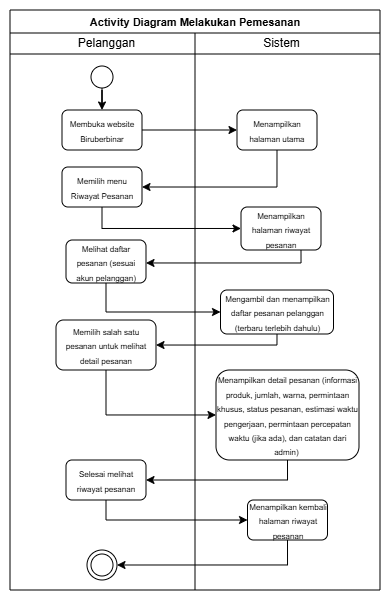

The diagram above was exported from draw.io. Its source (the exported page's mxGraphModel, read from the mxfile embedded in the PNG):
<mxGraphModel dx="624" dy="408" grid="1" gridSize="10" guides="1" tooltips="1" connect="1" arrows="1" fold="1" page="1" pageScale="1" pageWidth="827" pageHeight="1169" math="0" shadow="0">
  <root>
    <mxCell id="RvjJvRBr-bvGrAyGd_S3-0" />
    <mxCell id="RvjJvRBr-bvGrAyGd_S3-1" parent="RvjJvRBr-bvGrAyGd_S3-0" />
    <mxCell id="RvjJvRBr-bvGrAyGd_S3-2" parent="RvjJvRBr-bvGrAyGd_S3-1" style="swimlane;whiteSpace=wrap;html=1;" value="&lt;font style=&quot;font-size: 11px;&quot;&gt;Activity Diagram Melakukan Pemesanan&lt;/font&gt;" vertex="1">
      <mxGeometry height="580" width="370" x="20" y="10" as="geometry" />
    </mxCell>
    <mxCell id="RvjJvRBr-bvGrAyGd_S3-3" parent="RvjJvRBr-bvGrAyGd_S3-2" style="line;html=1;strokeWidth=1;align=left;verticalAlign=middle;spacingTop=-1;spacingLeft=3;spacingRight=3;rotatable=0;labelPosition=right;points=[];portConstraint=eastwest;" value="" vertex="1">
      <mxGeometry height="8" width="370" y="40" as="geometry" />
    </mxCell>
    <mxCell id="RvjJvRBr-bvGrAyGd_S3-4" edge="1" parent="RvjJvRBr-bvGrAyGd_S3-2" source="RvjJvRBr-bvGrAyGd_S3-5" style="edgeStyle=orthogonalEdgeStyle;rounded=0;orthogonalLoop=1;jettySize=auto;html=1;exitX=0.5;exitY=1;exitDx=0;exitDy=0;" target="RvjJvRBr-bvGrAyGd_S3-12">
      <mxGeometry relative="1" as="geometry" />
    </mxCell>
    <mxCell id="RvjJvRBr-bvGrAyGd_S3-5" parent="RvjJvRBr-bvGrAyGd_S3-2" style="ellipse;blackSpace=wrap;html=1;aspect=fixed;" value="" vertex="1">
      <mxGeometry height="22" width="22" x="81" y="56" as="geometry" />
    </mxCell>
    <mxCell id="RvjJvRBr-bvGrAyGd_S3-6" parent="RvjJvRBr-bvGrAyGd_S3-2" style="text;html=1;align=center;verticalAlign=middle;resizable=0;points=[];autosize=1;strokeColor=none;fillColor=none;" value="Pelanggan" vertex="1">
      <mxGeometry height="30" width="80" x="56" y="18" as="geometry" />
    </mxCell>
    <mxCell id="RvjJvRBr-bvGrAyGd_S3-7" parent="RvjJvRBr-bvGrAyGd_S3-2" style="text;html=1;align=center;verticalAlign=middle;resizable=0;points=[];autosize=1;strokeColor=none;fillColor=none;" value="Sistem" vertex="1">
      <mxGeometry height="30" width="60" x="241" y="18" as="geometry" />
    </mxCell>
    <mxCell id="RvjJvRBr-bvGrAyGd_S3-8" edge="1" parent="RvjJvRBr-bvGrAyGd_S3-2" style="endArrow=none;html=1;rounded=0;entryX=0.5;entryY=1;entryDx=0;entryDy=0;" target="RvjJvRBr-bvGrAyGd_S3-2" value="">
      <mxGeometry height="50" relative="1" width="50" as="geometry">
        <mxPoint x="185" y="23" as="sourcePoint" />
        <mxPoint x="185" y="1130" as="targetPoint" />
      </mxGeometry>
    </mxCell>
    <mxCell id="RvjJvRBr-bvGrAyGd_S3-9" edge="1" parent="RvjJvRBr-bvGrAyGd_S3-2" source="RvjJvRBr-bvGrAyGd_S3-10" style="edgeStyle=orthogonalEdgeStyle;rounded=0;orthogonalLoop=1;jettySize=auto;html=1;entryX=1;entryY=0.5;entryDx=0;entryDy=0;exitX=0.5;exitY=1;exitDx=0;exitDy=0;" target="RvjJvRBr-bvGrAyGd_S3-14">
      <mxGeometry relative="1" as="geometry" />
    </mxCell>
    <mxCell id="RvjJvRBr-bvGrAyGd_S3-10" parent="RvjJvRBr-bvGrAyGd_S3-2" style="rounded=1;whiteSpace=wrap;html=1;" value="&lt;font style=&quot;font-size: 8px;&quot;&gt;Menampilkan halaman utama&lt;/font&gt;" vertex="1">
      <mxGeometry height="40" width="80" x="227" y="100" as="geometry" />
    </mxCell>
    <mxCell id="RvjJvRBr-bvGrAyGd_S3-11" edge="1" parent="RvjJvRBr-bvGrAyGd_S3-2" source="RvjJvRBr-bvGrAyGd_S3-12" style="edgeStyle=orthogonalEdgeStyle;rounded=0;orthogonalLoop=1;jettySize=auto;html=1;entryX=0;entryY=0.5;entryDx=0;entryDy=0;" target="RvjJvRBr-bvGrAyGd_S3-10">
      <mxGeometry relative="1" as="geometry" />
    </mxCell>
    <mxCell id="RvjJvRBr-bvGrAyGd_S3-12" parent="RvjJvRBr-bvGrAyGd_S3-2" style="rounded=1;whiteSpace=wrap;html=1;" value="&lt;font style=&quot;font-size: 8px;&quot;&gt;Membuka website Biruberbinar&lt;/font&gt;" vertex="1">
      <mxGeometry height="40" width="80" x="52" y="100" as="geometry" />
    </mxCell>
    <mxCell id="FHwt30IjhWpDXoxFGQ0H-4" edge="1" parent="RvjJvRBr-bvGrAyGd_S3-2" source="RvjJvRBr-bvGrAyGd_S3-14" style="edgeStyle=orthogonalEdgeStyle;rounded=0;orthogonalLoop=1;jettySize=auto;html=1;exitX=0.5;exitY=1;exitDx=0;exitDy=0;" target="FHwt30IjhWpDXoxFGQ0H-2">
      <mxGeometry relative="1" as="geometry" />
    </mxCell>
    <mxCell id="RvjJvRBr-bvGrAyGd_S3-14" parent="RvjJvRBr-bvGrAyGd_S3-2" style="rounded=1;whiteSpace=wrap;html=1;" value="&lt;font style=&quot;font-size: 8px;&quot;&gt;Memilih menu Riwayat Pesanan&lt;/font&gt;" vertex="1">
      <mxGeometry height="40" width="80" x="52" y="157" as="geometry" />
    </mxCell>
    <mxCell id="RvjJvRBr-bvGrAyGd_S3-17" parent="RvjJvRBr-bvGrAyGd_S3-2" style="ellipse;shape=doubleEllipse;whiteSpace=wrap;html=1;aspect=fixed;" value="" vertex="1">
      <mxGeometry height="30" width="30" x="77" y="540" as="geometry" />
    </mxCell>
    <mxCell id="FHwt30IjhWpDXoxFGQ0H-13" edge="1" parent="RvjJvRBr-bvGrAyGd_S3-2" source="RvjJvRBr-bvGrAyGd_S3-19" style="edgeStyle=orthogonalEdgeStyle;rounded=0;orthogonalLoop=1;jettySize=auto;html=1;exitX=0.5;exitY=1;exitDx=0;exitDy=0;" target="FHwt30IjhWpDXoxFGQ0H-12">
      <mxGeometry relative="1" as="geometry" />
    </mxCell>
    <mxCell id="RvjJvRBr-bvGrAyGd_S3-19" parent="RvjJvRBr-bvGrAyGd_S3-2" style="rounded=1;whiteSpace=wrap;html=1;" value="&lt;span style=&quot;font-size: 8px;&quot;&gt;Memilih salah satu pesanan untuk melihat detail pesanan&lt;/span&gt;" vertex="1">
      <mxGeometry height="50" width="100" x="46" y="310" as="geometry" />
    </mxCell>
    <mxCell id="FHwt30IjhWpDXoxFGQ0H-18" edge="1" parent="RvjJvRBr-bvGrAyGd_S3-2" source="RvjJvRBr-bvGrAyGd_S3-21" style="edgeStyle=orthogonalEdgeStyle;rounded=0;orthogonalLoop=1;jettySize=auto;html=1;entryX=1;entryY=0.5;entryDx=0;entryDy=0;exitX=0.5;exitY=1;exitDx=0;exitDy=0;" target="RvjJvRBr-bvGrAyGd_S3-17">
      <mxGeometry relative="1" as="geometry" />
    </mxCell>
    <mxCell id="RvjJvRBr-bvGrAyGd_S3-21" parent="RvjJvRBr-bvGrAyGd_S3-2" style="rounded=1;whiteSpace=wrap;html=1;" value="&lt;span style=&quot;font-size: 8px;&quot;&gt;Menampilkan kembali halaman riwayat pesanan&lt;/span&gt;" vertex="1">
      <mxGeometry height="40" width="80" x="237.5" y="490" as="geometry" />
    </mxCell>
    <mxCell id="FHwt30IjhWpDXoxFGQ0H-2" parent="RvjJvRBr-bvGrAyGd_S3-2" style="rounded=1;whiteSpace=wrap;html=1;" value="&lt;font style=&quot;font-size: 8px;&quot;&gt;Menampilkan halaman riwayat pesanan&lt;/font&gt;" vertex="1">
      <mxGeometry height="43" width="80" x="231" y="197" as="geometry" />
    </mxCell>
    <mxCell id="FHwt30IjhWpDXoxFGQ0H-9" edge="1" parent="RvjJvRBr-bvGrAyGd_S3-2" source="FHwt30IjhWpDXoxFGQ0H-3" style="edgeStyle=orthogonalEdgeStyle;rounded=0;orthogonalLoop=1;jettySize=auto;html=1;entryX=0;entryY=0.5;entryDx=0;entryDy=0;exitX=0.5;exitY=1;exitDx=0;exitDy=0;" target="FHwt30IjhWpDXoxFGQ0H-8">
      <mxGeometry relative="1" as="geometry" />
    </mxCell>
    <mxCell id="FHwt30IjhWpDXoxFGQ0H-3" parent="RvjJvRBr-bvGrAyGd_S3-2" style="rounded=1;whiteSpace=wrap;html=1;" value="&lt;font style=&quot;font-size: 8px;&quot;&gt;Melihat daftar pesanan (sesuai akun pelanggan)&lt;/font&gt;" vertex="1">
      <mxGeometry height="43" width="80" x="56" y="230" as="geometry" />
    </mxCell>
    <mxCell id="FHwt30IjhWpDXoxFGQ0H-6" edge="1" parent="RvjJvRBr-bvGrAyGd_S3-2" source="FHwt30IjhWpDXoxFGQ0H-2" style="edgeStyle=orthogonalEdgeStyle;rounded=0;orthogonalLoop=1;jettySize=auto;html=1;exitX=0.75;exitY=1;exitDx=0;exitDy=0;" target="FHwt30IjhWpDXoxFGQ0H-3">
      <mxGeometry relative="1" as="geometry">
        <Array as="points">
          <mxPoint x="291" y="253" />
        </Array>
        <mxPoint x="150" y="253" as="targetPoint" />
      </mxGeometry>
    </mxCell>
    <mxCell id="FHwt30IjhWpDXoxFGQ0H-11" edge="1" parent="RvjJvRBr-bvGrAyGd_S3-2" source="FHwt30IjhWpDXoxFGQ0H-8" style="edgeStyle=orthogonalEdgeStyle;rounded=0;orthogonalLoop=1;jettySize=auto;html=1;exitX=0.5;exitY=1;exitDx=0;exitDy=0;" target="RvjJvRBr-bvGrAyGd_S3-19">
      <mxGeometry relative="1" as="geometry">
        <Array as="points">
          <mxPoint x="267" y="335" />
        </Array>
      </mxGeometry>
    </mxCell>
    <mxCell id="FHwt30IjhWpDXoxFGQ0H-8" parent="RvjJvRBr-bvGrAyGd_S3-2" style="rounded=1;whiteSpace=wrap;html=1;" value="&lt;span style=&quot;font-size: 8px;&quot;&gt;Mengambil dan menampilkan daftar pesanan pelanggan (terbaru terlebih dahulu)&lt;/span&gt;" vertex="1">
      <mxGeometry height="44" width="113" x="210.5" y="280" as="geometry" />
    </mxCell>
    <mxCell id="FHwt30IjhWpDXoxFGQ0H-16" edge="1" parent="RvjJvRBr-bvGrAyGd_S3-2" source="FHwt30IjhWpDXoxFGQ0H-12" style="edgeStyle=orthogonalEdgeStyle;rounded=0;orthogonalLoop=1;jettySize=auto;html=1;exitX=0.5;exitY=1;exitDx=0;exitDy=0;entryX=1;entryY=0.5;entryDx=0;entryDy=0;" target="FHwt30IjhWpDXoxFGQ0H-15">
      <mxGeometry relative="1" as="geometry" />
    </mxCell>
    <mxCell id="FHwt30IjhWpDXoxFGQ0H-12" parent="RvjJvRBr-bvGrAyGd_S3-2" style="rounded=1;whiteSpace=wrap;html=1;" value="&lt;span style=&quot;font-size: 8px;&quot;&gt;Menampilkan detail pesanan (informasi produk, jumlah, warna, permintaan khusus, status pesanan, estimasi waktu pengerjaan, permintaan percepatan waktu (jika ada), dan catatan dari admin)&amp;nbsp;&lt;/span&gt;" vertex="1">
      <mxGeometry height="90" width="143" x="206" y="360" as="geometry" />
    </mxCell>
    <mxCell id="FHwt30IjhWpDXoxFGQ0H-17" edge="1" parent="RvjJvRBr-bvGrAyGd_S3-2" source="FHwt30IjhWpDXoxFGQ0H-15" style="edgeStyle=orthogonalEdgeStyle;rounded=0;orthogonalLoop=1;jettySize=auto;html=1;exitX=0.5;exitY=1;exitDx=0;exitDy=0;entryX=0;entryY=0.5;entryDx=0;entryDy=0;" target="RvjJvRBr-bvGrAyGd_S3-21">
      <mxGeometry relative="1" as="geometry">
        <Array as="points">
          <mxPoint x="96" y="510" />
          <mxPoint x="238" y="510" />
        </Array>
      </mxGeometry>
    </mxCell>
    <mxCell id="FHwt30IjhWpDXoxFGQ0H-15" parent="RvjJvRBr-bvGrAyGd_S3-2" style="rounded=1;whiteSpace=wrap;html=1;" value="&lt;span style=&quot;font-size: 8px;&quot;&gt;Selesai melihat riwayat pesanan&lt;/span&gt;" vertex="1">
      <mxGeometry height="40" width="80" x="56" y="450" as="geometry" />
    </mxCell>
  </root>
</mxGraphModel>